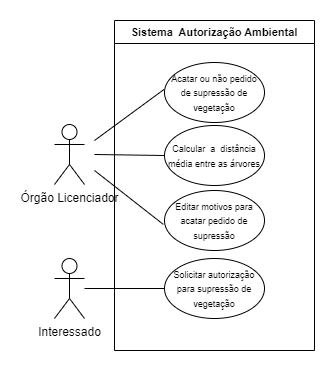

The diagram above was exported from draw.io. Its source (the exported page's mxGraphModel, read from the mxfile embedded in the PNG):
<mxGraphModel dx="762" dy="397" grid="1" gridSize="10" guides="1" tooltips="1" connect="1" arrows="1" fold="1" page="1" pageScale="1" pageWidth="827" pageHeight="1169" math="0" shadow="0">
  <root>
    <mxCell id="0" />
    <mxCell id="1" parent="0" />
    <mxCell id="GitZg8cryna8tSGqM-KB-2" value="Órgão Licenciador" style="shape=umlActor;verticalLabelPosition=bottom;verticalAlign=top;html=1;outlineConnect=0;" parent="1" vertex="1">
      <mxGeometry x="150" y="274" width="30" height="60" as="geometry" />
    </mxCell>
    <mxCell id="GitZg8cryna8tSGqM-KB-3" value="Interessado" style="shape=umlActor;verticalLabelPosition=bottom;verticalAlign=top;html=1;outlineConnect=0;" parent="1" vertex="1">
      <mxGeometry x="150" y="408" width="30" height="60" as="geometry" />
    </mxCell>
    <mxCell id="GitZg8cryna8tSGqM-KB-4" value="&lt;font style=&quot;font-size: 9px;&quot;&gt;Acatar ou não pedido de supressão de vegetação&lt;/font&gt;" style="ellipse;whiteSpace=wrap;html=1;" parent="1" vertex="1">
      <mxGeometry x="260" y="212" width="100" height="60" as="geometry" />
    </mxCell>
    <mxCell id="GitZg8cryna8tSGqM-KB-5" value="&lt;font style=&quot;font-size: 9px;&quot;&gt;Solicitar autorização para supressão de vegetação&lt;/font&gt;" style="ellipse;whiteSpace=wrap;html=1;" parent="1" vertex="1">
      <mxGeometry x="260" y="408" width="100" height="60" as="geometry" />
    </mxCell>
    <mxCell id="GitZg8cryna8tSGqM-KB-6" value="&lt;font style=&quot;font-size: 9px;&quot;&gt;Calcular&amp;nbsp; a&amp;nbsp; distância média entre as árvores&lt;/font&gt;" style="ellipse;whiteSpace=wrap;html=1;" parent="1" vertex="1">
      <mxGeometry x="260" y="275" width="100" height="60" as="geometry" />
    </mxCell>
    <mxCell id="GitZg8cryna8tSGqM-KB-7" value="&lt;font style=&quot;font-size: 9px;&quot;&gt;Editar motivos para acatar pedido de supressão&lt;/font&gt;" style="ellipse;whiteSpace=wrap;html=1;" parent="1" vertex="1">
      <mxGeometry x="260" y="340" width="100" height="60" as="geometry" />
    </mxCell>
    <mxCell id="GitZg8cryna8tSGqM-KB-8" value="" style="endArrow=none;html=1;rounded=0;entryX=-0.005;entryY=0.449;entryDx=0;entryDy=0;entryPerimeter=0;" parent="1" target="GitZg8cryna8tSGqM-KB-4" edge="1">
      <mxGeometry width="50" height="50" relative="1" as="geometry">
        <mxPoint x="190" y="290" as="sourcePoint" />
        <mxPoint x="210" y="350" as="targetPoint" />
      </mxGeometry>
    </mxCell>
    <mxCell id="GitZg8cryna8tSGqM-KB-9" value="" style="endArrow=none;html=1;rounded=0;entryX=0;entryY=0.5;entryDx=0;entryDy=0;" parent="1" target="GitZg8cryna8tSGqM-KB-6" edge="1">
      <mxGeometry width="50" height="50" relative="1" as="geometry">
        <mxPoint x="190" y="304" as="sourcePoint" />
        <mxPoint x="210" y="350" as="targetPoint" />
      </mxGeometry>
    </mxCell>
    <mxCell id="GitZg8cryna8tSGqM-KB-10" value="" style="endArrow=none;html=1;rounded=0;entryX=-0.012;entryY=0.565;entryDx=0;entryDy=0;entryPerimeter=0;" parent="1" target="GitZg8cryna8tSGqM-KB-7" edge="1">
      <mxGeometry width="50" height="50" relative="1" as="geometry">
        <mxPoint x="190" y="320" as="sourcePoint" />
        <mxPoint x="210" y="350" as="targetPoint" />
      </mxGeometry>
    </mxCell>
    <mxCell id="GitZg8cryna8tSGqM-KB-11" value="" style="endArrow=none;html=1;rounded=0;entryX=0;entryY=0.5;entryDx=0;entryDy=0;" parent="1" source="GitZg8cryna8tSGqM-KB-3" target="GitZg8cryna8tSGqM-KB-5" edge="1">
      <mxGeometry width="50" height="50" relative="1" as="geometry">
        <mxPoint x="190" y="380" as="sourcePoint" />
        <mxPoint x="240" y="330" as="targetPoint" />
      </mxGeometry>
    </mxCell>
    <mxCell id="eU3qw004aBvBh2jTBGb1-2" value="&lt;font style=&quot;font-size: 11px;&quot;&gt;Sistema&amp;nbsp; Autorização Ambiental&lt;/font&gt;" style="swimlane;whiteSpace=wrap;html=1;" vertex="1" parent="1">
      <mxGeometry x="210" y="170" width="200" height="330" as="geometry" />
    </mxCell>
  </root>
</mxGraphModel>